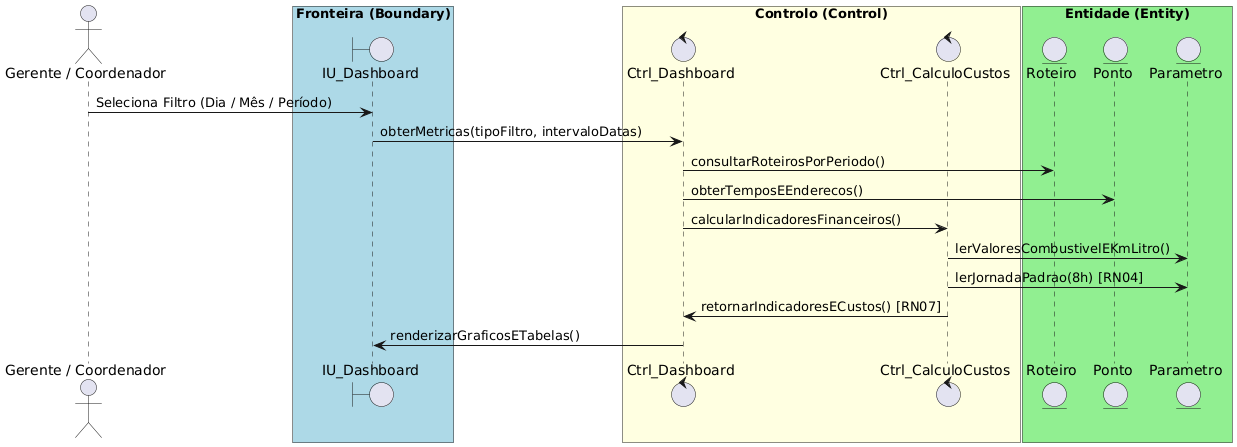

The diagram above was rendered by PlantUML. Its source (embedded in the PNG):
@startuml
actor "Gerente / Coordenador" as Gerente

box "Fronteira (Boundary)" #LightBlue
  boundary "IU_Dashboard" as IU_Dash
end box

box "Controlo (Control)" #LightYellow
  control "Ctrl_Dashboard" as C_Dash
  control "Ctrl_CalculoCustos" as C_Custos
end box

box "Entidade (Entity)" #LightGreen
  entity "Roteiro" as E_Roteiro
  entity "Ponto" as E_Ponto
  entity "Parametro" as E_Parametro
end box

Gerente -> IU_Dash : Seleciona Filtro (Dia / Mês / Período)
IU_Dash -> C_Dash : obterMetricas(tipoFiltro, intervaloDatas)
C_Dash -> E_Roteiro : consultarRoteirosPorPeriodo()
C_Dash -> E_Ponto : obterTemposEEnderecos()
C_Dash -> C_Custos : calcularIndicadoresFinanceiros()
C_Custos -> E_Parametro : lerValoresCombustivelEKmLitro()
C_Custos -> E_Parametro : lerJornadaPadrao(8h) [RN04]
C_Custos -> C_Dash : retornarIndicadoresECustos() [RN07]
C_Dash -> IU_Dash : renderizarGraficosETabelas()
@enduml